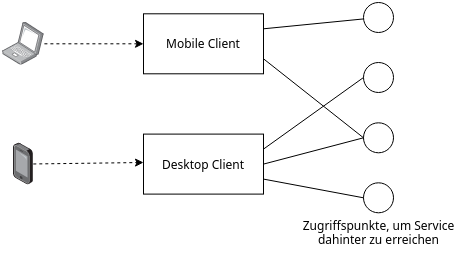

The diagram above was exported from draw.io. Its source (the exported page's mxGraphModel, read from the mxfile embedded in the PNG):
<mxGraphModel dx="1422" dy="716" grid="1" gridSize="10" guides="1" tooltips="1" connect="1" arrows="1" fold="1" page="1" pageScale="1" pageWidth="850" pageHeight="1100" math="0" shadow="0">
  <root>
    <mxCell id="0" />
    <mxCell id="1" parent="0" />
    <mxCell id="ccYs_FXOBYWlggSdttqh-4" value="" style="points=[];aspect=fixed;html=1;align=center;shadow=0;dashed=0;image;image=img/lib/allied_telesis/computer_and_terminals/Laptop.svg;" vertex="1" parent="1">
      <mxGeometry x="178.9" y="220" width="42" height="42.599999999999994" as="geometry" />
    </mxCell>
    <mxCell id="ccYs_FXOBYWlggSdttqh-5" value="" style="points=[];aspect=fixed;html=1;align=center;shadow=0;dashed=0;image;image=img/lib/allied_telesis/computer_and_terminals/Smartphone.svg;" vertex="1" parent="1">
      <mxGeometry x="190" y="340" width="19.8" height="43.199999999999996" as="geometry" />
    </mxCell>
    <mxCell id="ccYs_FXOBYWlggSdttqh-6" value="Mobile Client" style="rounded=0;whiteSpace=wrap;html=1;" vertex="1" parent="1">
      <mxGeometry x="320" y="211.3" width="120" height="60" as="geometry" />
    </mxCell>
    <mxCell id="ccYs_FXOBYWlggSdttqh-7" value="Desktop Client" style="rounded=0;whiteSpace=wrap;html=1;" vertex="1" parent="1">
      <mxGeometry x="320" y="331.6" width="120" height="60" as="geometry" />
    </mxCell>
    <mxCell id="ccYs_FXOBYWlggSdttqh-8" value="" style="ellipse;whiteSpace=wrap;html=1;aspect=fixed;" vertex="1" parent="1">
      <mxGeometry x="540" y="200" width="30" height="30" as="geometry" />
    </mxCell>
    <mxCell id="ccYs_FXOBYWlggSdttqh-9" value="" style="ellipse;whiteSpace=wrap;html=1;aspect=fixed;" vertex="1" parent="1">
      <mxGeometry x="540" y="260" width="30" height="30" as="geometry" />
    </mxCell>
    <mxCell id="ccYs_FXOBYWlggSdttqh-10" value="" style="ellipse;whiteSpace=wrap;html=1;aspect=fixed;" vertex="1" parent="1">
      <mxGeometry x="540" y="320.3" width="30" height="30" as="geometry" />
    </mxCell>
    <mxCell id="ccYs_FXOBYWlggSdttqh-11" value="" style="ellipse;whiteSpace=wrap;html=1;aspect=fixed;" vertex="1" parent="1">
      <mxGeometry x="540" y="380.3" width="30" height="30" as="geometry" />
    </mxCell>
    <mxCell id="ccYs_FXOBYWlggSdttqh-12" value="" style="endArrow=classic;html=1;rounded=0;entryX=0;entryY=0.5;entryDx=0;entryDy=0;dashed=1;" edge="1" parent="1" source="ccYs_FXOBYWlggSdttqh-4" target="ccYs_FXOBYWlggSdttqh-6">
      <mxGeometry width="50" height="50" relative="1" as="geometry">
        <mxPoint x="400" y="400" as="sourcePoint" />
        <mxPoint x="450" y="350" as="targetPoint" />
      </mxGeometry>
    </mxCell>
    <mxCell id="ccYs_FXOBYWlggSdttqh-13" value="" style="endArrow=classic;html=1;rounded=0;dashed=1;" edge="1" parent="1" source="ccYs_FXOBYWlggSdttqh-5">
      <mxGeometry width="50" height="50" relative="1" as="geometry">
        <mxPoint x="400" y="400" as="sourcePoint" />
        <mxPoint x="320" y="360" as="targetPoint" />
      </mxGeometry>
    </mxCell>
    <mxCell id="ccYs_FXOBYWlggSdttqh-14" value="" style="endArrow=none;html=1;rounded=0;exitX=1;exitY=0.25;exitDx=0;exitDy=0;" edge="1" parent="1" source="ccYs_FXOBYWlggSdttqh-6" target="ccYs_FXOBYWlggSdttqh-8">
      <mxGeometry width="50" height="50" relative="1" as="geometry">
        <mxPoint x="400" y="400" as="sourcePoint" />
        <mxPoint x="450" y="350" as="targetPoint" />
      </mxGeometry>
    </mxCell>
    <mxCell id="ccYs_FXOBYWlggSdttqh-16" value="" style="endArrow=none;html=1;rounded=0;entryX=0;entryY=0.5;entryDx=0;entryDy=0;exitX=1;exitY=0.75;exitDx=0;exitDy=0;" edge="1" parent="1" source="ccYs_FXOBYWlggSdttqh-6" target="ccYs_FXOBYWlggSdttqh-10">
      <mxGeometry width="50" height="50" relative="1" as="geometry">
        <mxPoint x="400" y="400" as="sourcePoint" />
        <mxPoint x="450" y="350" as="targetPoint" />
      </mxGeometry>
    </mxCell>
    <mxCell id="ccYs_FXOBYWlggSdttqh-17" value="" style="endArrow=none;html=1;rounded=0;entryX=0;entryY=0.5;entryDx=0;entryDy=0;exitX=1;exitY=0.25;exitDx=0;exitDy=0;" edge="1" parent="1" source="ccYs_FXOBYWlggSdttqh-7" target="ccYs_FXOBYWlggSdttqh-9">
      <mxGeometry width="50" height="50" relative="1" as="geometry">
        <mxPoint x="400" y="400" as="sourcePoint" />
        <mxPoint x="450" y="350" as="targetPoint" />
      </mxGeometry>
    </mxCell>
    <mxCell id="ccYs_FXOBYWlggSdttqh-18" value="" style="endArrow=none;html=1;rounded=0;entryX=0;entryY=0.5;entryDx=0;entryDy=0;exitX=1;exitY=0.75;exitDx=0;exitDy=0;" edge="1" parent="1" source="ccYs_FXOBYWlggSdttqh-7" target="ccYs_FXOBYWlggSdttqh-11">
      <mxGeometry width="50" height="50" relative="1" as="geometry">
        <mxPoint x="400" y="400" as="sourcePoint" />
        <mxPoint x="520" y="400" as="targetPoint" />
      </mxGeometry>
    </mxCell>
    <mxCell id="ccYs_FXOBYWlggSdttqh-19" value="" style="endArrow=none;html=1;rounded=0;entryX=0;entryY=0.5;entryDx=0;entryDy=0;exitX=1;exitY=0.5;exitDx=0;exitDy=0;" edge="1" parent="1" source="ccYs_FXOBYWlggSdttqh-7" target="ccYs_FXOBYWlggSdttqh-10">
      <mxGeometry width="50" height="50" relative="1" as="geometry">
        <mxPoint x="400" y="400" as="sourcePoint" />
        <mxPoint x="450" y="350" as="targetPoint" />
      </mxGeometry>
    </mxCell>
    <mxCell id="ccYs_FXOBYWlggSdttqh-21" value="Zugriffspunkte, um Service&lt;br&gt;dahinter zu erreichen" style="text;html=1;align=center;verticalAlign=middle;resizable=0;points=[];autosize=1;strokeColor=none;fillColor=none;" vertex="1" parent="1">
      <mxGeometry x="465" y="410.3" width="180" height="40" as="geometry" />
    </mxCell>
  </root>
</mxGraphModel>